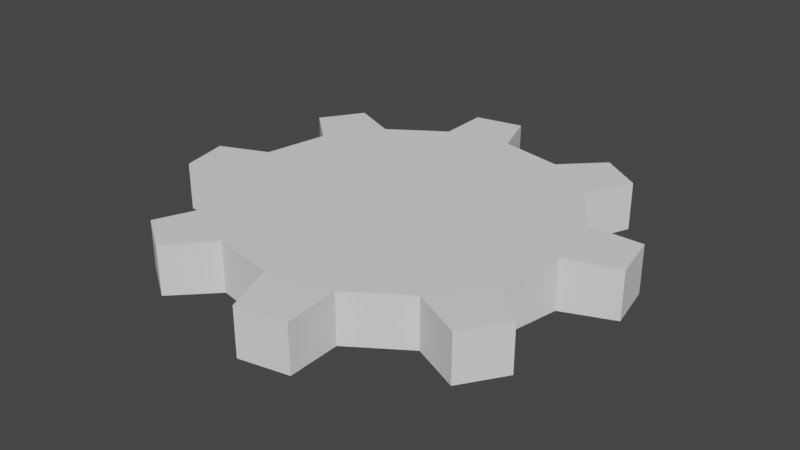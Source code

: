 # Source: untitled.blend  (saved by Blender 2.93.20; exported with 4.5.12 LTS)
import bpy
from mathutils import Matrix  # noqa: F401  (used for matrix-valued properties, if any)

bpy.ops.wm.read_factory_settings(use_empty=True)
scene = bpy.context.scene
scene.name = 'Scene'

# ---- collections
col_collection = bpy.data.collections.new('Collection'); scene.collection.children.link(col_collection)

# ---- world
world_world = bpy.data.worlds.new('World'); scene.world = world_world
world_world.use_nodes = True; world_world.node_tree.nodes.clear()
_N = world_world.node_tree.nodes; _L = world_world.node_tree.links
n0 = _N.new('ShaderNodeOutputWorld'); n0.name = 'World Output'; n0.location = (300, 300)
n1 = _N.new('ShaderNodeBackground'); n1.name = 'Background'; n1.location = (10, 300)
n1.inputs[0].default_value = (0.05088, 0.05088, 0.05088, 1.0)
_L.new(n1.outputs[0], n0.inputs[0])
n0.is_active_output = True
world_world.color = (0.05088, 0.05088, 0.05088)
world_world.use_sun_shadow = False
world_world.sun_shadow_jitter_overblur = 0.0

# ---- meshes
me_cylinder_001 = bpy.data.meshes.new('Cylinder.001')
me_cylinder_001.from_pydata([(-0.1084, 1.301, -0.9524), (-0.1084, 1.301, 0.9524), (0.5981, 1.16, -0.9524), (0.5981, 1.16, 0.9524), (0.8433, 0.9966, -0.9524), (0.8433, 0.9966, 0.9524), (1.243, 0.3977, -0.9524), (1.243, 0.3977, 0.9524), (1.301, 0.1084, -0.9524), (1.301, 0.1084, 0.9524), (1.16, -0.5981, -0.9524), (1.16, -0.5981, 0.9524), (0.9966, -0.8433, -0.9524), (0.9966, -0.8433, 0.9524), (0.3977, -1.243, -0.9524), (0.3977, -1.243, 0.9524), (0.1084, -1.301, -0.9524), (0.1084, -1.301, 0.9524), (-0.5981, -1.16, -0.9524), (-0.5981, -1.16, 0.9524), (-0.8433, -0.9966, -0.9524), (-0.8433, -0.9966, 0.9524), (-1.243, -0.3977, -0.9524), (-1.243, -0.3977, 0.9524), (-1.301, -0.1084, -0.9524), (-1.301, -0.1084, 0.9524), (-1.16, 0.5981, -0.9524), (-1.16, 0.5981, 0.9524), (-0.9966, 0.8433, -0.9524), (-0.9966, 0.8433, 0.9524), (-0.3977, 1.243, -0.9524), (-0.3977, 1.243, 0.9524), (-0.002715, 0.7125, -1.017), (-0.002715, 0.7125, 0.9829), (0.2703, 0.6582, -1.017), (0.2703, 0.6582, 0.9829), (0.5017, 0.5036, -1.017), (0.5017, 0.5036, 0.9829), (0.6563, 0.2721, -1.017), (0.6563, 0.2721, 0.9829), (0.7106, -0.000851, -1.017), (0.7106, -0.000851, 0.9829), (0.6563, -0.2738, -1.017), (0.6563, -0.2738, 0.9829), (0.5017, -0.5053, -1.017), (0.5017, -0.5053, 0.9829), (0.2703, -0.6599, -1.017), (0.2703, -0.6599, 0.9829), (-0.002715, -0.7142, -1.017), (-0.002715, -0.7142, 0.9829), (-0.2757, -0.6599, -1.017), (-0.2757, -0.6599, 0.9829), (-0.5071, -0.5053, -1.017), (-0.5071, -0.5053, 0.9829), (-0.6618, -0.2738, -1.017), (-0.6618, -0.2738, 0.9829), (-0.7161, -0.000851, -1.017), (-0.7161, -0.000851, 0.9829), (-0.6618, 0.2721, -1.017), (-0.6618, 0.2721, 0.9829), (-0.5071, 0.5036, -1.017), (-0.5071, 0.5036, 0.9829), (-0.2757, 0.6582, -1.017), (-0.2757, 0.6582, 0.9829), (0.0, 1.0, -1.0), (0.0, 1.0, 1.0), (0.3827, 0.9239, 1.0), (0.3827, 0.9239, -1.0), (0.7071, 0.7071, -1.0), (0.7071, 0.7071, 1.0), (0.9239, 0.3827, 1.0), (0.9239, 0.3827, -1.0), (1.0, -4.371e-08, -1.0), (1.0, -4.371e-08, 1.0), (0.9239, -0.3827, 1.0), (0.9239, -0.3827, -1.0), (0.7071, -0.7071, -1.0), (0.7071, -0.7071, 1.0), (0.3827, -0.9239, 1.0), (0.3827, -0.9239, -1.0), (-8.742e-08, -1.0, -1.0), (-8.742e-08, -1.0, 1.0), (-0.3827, -0.9239, 1.0), (-0.3827, -0.9239, -1.0), (-0.7071, -0.7071, -1.0), (-0.7071, -0.7071, 1.0), (-0.9239, -0.3827, 1.0), (-0.9239, -0.3827, -1.0), (-1.0, 1.192e-08, -1.0), (-1.0, 1.192e-08, 1.0), (-0.9239, 0.3827, 1.0), (-0.9239, 0.3827, -1.0), (-0.7071, 0.7071, -1.0), (-0.7071, 0.7071, 1.0), (-0.3827, 0.9239, 1.0), (-0.3827, 0.9239, -1.0)], [], [(64, 65, 66, 67), (2, 3, 5, 4), (68, 69, 70, 71), (6, 7, 9, 8), (72, 73, 74, 75), (10, 11, 13, 12), (76, 77, 78, 79), (14, 15, 17, 16), (80, 81, 82, 83), (18, 19, 21, 20), (84, 85, 86, 87), (22, 23, 25, 24), (88, 89, 90, 91), (26, 27, 29, 28), (92, 93, 94, 95), (30, 31, 1, 0), (82, 81, 49, 51), (72, 75, 42, 40), (91, 92, 60, 58), (64, 67, 34, 32), (74, 73, 41, 43), (93, 90, 59, 61), (83, 84, 52, 50), (66, 65, 33, 35), (85, 82, 51, 53), (75, 76, 44, 42), (92, 95, 62, 60), (77, 74, 43, 45), (94, 93, 61, 63), (67, 68, 36, 34), (84, 87, 54, 52), (69, 66, 35, 37), (86, 85, 53, 55), (76, 79, 46, 44), (95, 64, 32, 62), (78, 77, 45, 47), (65, 94, 63, 33), (68, 71, 38, 36), (87, 88, 56, 54), (70, 69, 37, 39), (89, 86, 55, 57), (79, 80, 48, 46), (81, 78, 47, 49), (71, 72, 40, 38), (88, 91, 58, 56), (73, 70, 39, 41), (90, 89, 57, 59), (80, 83, 50, 48), (32, 34, 36, 38, 40, 42, 44, 46, 48, 50, 52, 54, 56, 58, 60, 62), (53, 51, 49, 47, 45, 43, 41, 39, 37, 35, 33, 63, 61, 59, 57, 55), (0, 1, 65, 64), (3, 2, 67, 66), (2, 4, 68, 67), (5, 3, 66, 69), (4, 5, 69, 68), (7, 6, 71, 70), (6, 8, 72, 71), (9, 7, 70, 73), (8, 9, 73, 72), (11, 10, 75, 74), (10, 12, 76, 75), (13, 11, 74, 77), (12, 13, 77, 76), (15, 14, 79, 78), (14, 16, 80, 79), (17, 15, 78, 81), (16, 17, 81, 80), (19, 18, 83, 82), (18, 20, 84, 83), (21, 19, 82, 85), (20, 21, 85, 84), (23, 22, 87, 86), (22, 24, 88, 87), (25, 23, 86, 89), (24, 25, 89, 88), (27, 26, 91, 90), (26, 28, 92, 91), (29, 27, 90, 93), (28, 29, 93, 92), (31, 30, 95, 94), (30, 0, 64, 95), (1, 31, 94, 65)])
_uv = me_cylinder_001.uv_layers.new(name='UVMap')
_uv.uv.foreach_set('vector', [0.3005, 0.7585, 0.4439, 0.5353, 0.4691, 0.5454, 0.3761, 0.8013, 0.4498, 0.7083, 0.4806, 0.5623, 0.4929, 0.5635, 0.4902, 0.718, 0.5639, 0.8123, 0.5019, 0.5432, 0.5266, 0.5317, 0.6531, 0.7888, 0.6333, 0.661, 0.5471, 0.5355, 0.5566, 0.5276, 0.6686, 0.6372, 0.788, 0.6467, 0.5486, 0.5074, 0.5583, 0.4818, 0.8229, 0.5643, 0.7206, 0.4935, 0.575, 0.4696, 0.5758, 0.4573, 0.7274, 0.4533, 0.8117, 0.3786, 0.5556, 0.449, 0.5441, 0.4245, 0.7799, 0.299, 0.6625, 0.321, 0.5472, 0.4044, 0.5391, 0.3952, 0.6396, 0.2891, 0.6456, 0.1816, 0.5193, 0.4037, 0.4942, 0.3944, 0.5698, 0.1492, 0.5049, 0.2427, 0.4824, 0.378, 0.4703, 0.3771, 0.4678, 0.2363, 0.4001, 0.1595, 0.4621, 0.3967, 0.4376, 0.4071, 0.3278, 0.1884, 0.3423, 0.2919, 0.418, 0.4037, 0.4087, 0.4115, 0.3113, 0.3118, 0.2089, 0.3006, 0.4169, 0.4319, 0.4074, 0.4566, 0.1701, 0.3711, 0.255, 0.4387, 0.3908, 0.4677, 0.3895, 0.4797, 0.246, 0.4761, 0.1595, 0.543, 0.4092, 0.4888, 0.4197, 0.5134, 0.1822, 0.6235, 0.2946, 0.6111, 0.4157, 0.5333, 0.4233, 0.5429, 0.3153, 0.6453, 0.4942, 0.3944, 0.5193, 0.4037, 0.5097, 0.4229, 0.4905, 0.4161, 0.788, 0.6467, 0.8229, 0.5643, 0.9961, 0.5953, 0.9355, 0.7838, 0.1701, 0.3711, 0.1595, 0.543, 9.979e-05, 0.562, 0.008369, 0.3574, 0.3005, 0.7585, 0.3761, 0.8013, 0.3584, 0.9868, 0.1935, 0.8928, 0.5583, 0.4818, 0.5486, 0.5074, 0.5291, 0.4974, 0.536, 0.4781, 0.4092, 0.4888, 0.4074, 0.4566, 0.4288, 0.4615, 0.4298, 0.4833, 0.5698, 0.1492, 0.4001, 0.1595, 0.3941, 0.001832, 0.5961, 9.979e-05, 0.4691, 0.5454, 0.4439, 0.5353, 0.4548, 0.5165, 0.4742, 0.5234, 0.4621, 0.3967, 0.4942, 0.3944, 0.4905, 0.4161, 0.4687, 0.4172, 0.8229, 0.5643, 0.8117, 0.3786, 0.9961, 0.3743, 0.9961, 0.5953, 0.1595, 0.543, 0.1822, 0.6235, 0.04922, 0.735, 9.979e-05, 0.562, 0.5556, 0.449, 0.5583, 0.4818, 0.536, 0.4781, 0.5348, 0.456, 0.4197, 0.5134, 0.4092, 0.4888, 0.4298, 0.4833, 0.4385, 0.5017, 0.3761, 0.8013, 0.5639, 0.8123, 0.5825, 0.9999, 0.3584, 0.9868, 0.4001, 0.1595, 0.3278, 0.1884, 0.2448, 0.07988, 0.3941, 0.001832, 0.5019, 0.5432, 0.4691, 0.5454, 0.4742, 0.5234, 0.4962, 0.5223, 0.4376, 0.4071, 0.4621, 0.3967, 0.4687, 0.4172, 0.4502, 0.4258, 0.8117, 0.3786, 0.7799, 0.299, 0.9132, 0.2065, 0.9961, 0.3743, 0.1822, 0.6235, 0.3005, 0.7585, 0.1935, 0.8928, 0.04922, 0.735, 0.5441, 0.4245, 0.5556, 0.449, 0.5348, 0.456, 0.526, 0.4375, 0.4439, 0.5353, 0.4197, 0.5134, 0.4385, 0.5017, 0.4548, 0.5165, 0.5639, 0.8123, 0.6531, 0.7888, 0.7797, 0.9527, 0.5825, 0.9999, 0.3278, 0.1884, 0.2089, 0.3006, 0.09208, 0.2074, 0.2448, 0.07988, 0.5266, 0.5317, 0.5019, 0.5432, 0.4962, 0.5223, 0.5146, 0.5136, 0.4169, 0.4319, 0.4376, 0.4071, 0.4502, 0.4258, 0.4355, 0.4423, 0.7799, 0.299, 0.6456, 0.1816, 0.7641, 0.05689, 0.9132, 0.2065, 0.5193, 0.4037, 0.5441, 0.4245, 0.526, 0.4375, 0.5097, 0.4229, 0.6531, 0.7888, 0.788, 0.6467, 0.9355, 0.7838, 0.7797, 0.9527, 0.2089, 0.3006, 0.1701, 0.3711, 0.008369, 0.3574, 0.09208, 0.2074, 0.5486, 0.5074, 0.5266, 0.5317, 0.5146, 0.5136, 0.5291, 0.4974, 0.4074, 0.4566, 0.4169, 0.4319, 0.4355, 0.4423, 0.4288, 0.4615, 0.6456, 0.1816, 0.5698, 0.1492, 0.5961, 9.979e-05, 0.7641, 0.05689, 0.1935, 0.8928, 0.3584, 0.9868, 0.5825, 0.9999, 0.7797, 0.9527, 0.9355, 0.7838, 0.9961, 0.5953, 0.9961, 0.3743, 0.9132, 0.2065, 0.7641, 0.05689, 0.5961, 9.979e-05, 0.3941, 0.001832, 0.2448, 0.07988, 0.09208, 0.2074, 0.008369, 0.3574, 9.979e-05, 0.562, 0.04922, 0.735, 0.4687, 0.4172, 0.4905, 0.4161, 0.5097, 0.4229, 0.526, 0.4375, 0.5348, 0.456, 0.536, 0.4781, 0.5291, 0.4974, 0.5146, 0.5136, 0.4962, 0.5223, 0.4742, 0.5234, 0.4548, 0.5165, 0.4385, 0.5017, 0.4298, 0.4833, 0.4288, 0.4615, 0.4355, 0.4423, 0.4502, 0.4258, 0.3153, 0.6453, 0.4233, 0.5429, 0.4439, 0.5353, 0.3005, 0.7585, 0.4806, 0.5623, 0.4498, 0.7083, 0.3761, 0.8013, 0.4691, 0.5454, 0.4498, 0.7083, 0.4902, 0.718, 0.5639, 0.8123, 0.3761, 0.8013, 0.4929, 0.5635, 0.4806, 0.5623, 0.4691, 0.5454, 0.5019, 0.5432, 0.4902, 0.718, 0.4929, 0.5635, 0.5019, 0.5432, 0.5639, 0.8123, 0.5471, 0.5355, 0.6333, 0.661, 0.6531, 0.7888, 0.5266, 0.5317, 0.6333, 0.661, 0.6686, 0.6372, 0.788, 0.6467, 0.6531, 0.7888, 0.5566, 0.5276, 0.5471, 0.5355, 0.5266, 0.5317, 0.5486, 0.5074, 0.6686, 0.6372, 0.5566, 0.5276, 0.5486, 0.5074, 0.788, 0.6467, 0.575, 0.4696, 0.7206, 0.4935, 0.8229, 0.5643, 0.5583, 0.4818, 0.7206, 0.4935, 0.7274, 0.4533, 0.8117, 0.3786, 0.8229, 0.5643, 0.5758, 0.4573, 0.575, 0.4696, 0.5583, 0.4818, 0.5556, 0.449, 0.7274, 0.4533, 0.5758, 0.4573, 0.5556, 0.449, 0.8117, 0.3786, 0.5472, 0.4044, 0.6625, 0.321, 0.7799, 0.299, 0.5441, 0.4245, 0.6625, 0.321, 0.6396, 0.2891, 0.6456, 0.1816, 0.7799, 0.299, 0.5391, 0.3952, 0.5472, 0.4044, 0.5441, 0.4245, 0.5193, 0.4037, 0.6396, 0.2891, 0.5391, 0.3952, 0.5193, 0.4037, 0.6456, 0.1816, 0.4824, 0.378, 0.5049, 0.2427, 0.5698, 0.1492, 0.4942, 0.3944, 0.5049, 0.2427, 0.4678, 0.2363, 0.4001, 0.1595, 0.5698, 0.1492, 0.4703, 0.3771, 0.4824, 0.378, 0.4942, 0.3944, 0.4621, 0.3967, 0.4678, 0.2363, 0.4703, 0.3771, 0.4621, 0.3967, 0.4001, 0.1595, 0.418, 0.4037, 0.3423, 0.2919, 0.3278, 0.1884, 0.4376, 0.4071, 0.3423, 0.2919, 0.3113, 0.3118, 0.2089, 0.3006, 0.3278, 0.1884, 0.4087, 0.4115, 0.418, 0.4037, 0.4376, 0.4071, 0.4169, 0.4319, 0.3113, 0.3118, 0.4087, 0.4115, 0.4169, 0.4319, 0.2089, 0.3006, 0.3908, 0.4677, 0.255, 0.4387, 0.1701, 0.3711, 0.4074, 0.4566, 0.255, 0.4387, 0.246, 0.4761, 0.1595, 0.543, 0.1701, 0.3711, 0.3895, 0.4797, 0.3908, 0.4677, 0.4074, 0.4566, 0.4092, 0.4888, 0.246, 0.4761, 0.3895, 0.4797, 0.4092, 0.4888, 0.1595, 0.543, 0.4157, 0.5333, 0.2946, 0.6111, 0.1822, 0.6235, 0.4197, 0.5134, 0.2946, 0.6111, 0.3153, 0.6453, 0.3005, 0.7585, 0.1822, 0.6235, 0.4233, 0.5429, 0.4157, 0.5333, 0.4197, 0.5134, 0.4439, 0.5353])
me_cylinder_001.use_remesh_fix_poles = True
me_cylinder_001.use_remesh_preserve_attributes = False
me_cylinder_001.update()

# ---- objects
ob_cylinder = bpy.data.objects.new('Cylinder', me_cylinder_001)

# ---- transforms, parenting, visibility, modifiers, constraints
ob_cylinder.location = (0.0, 0.0, 0.0)
ob_cylinder.scale = (1.0, 1.0, 0.1491)

# ---- collection membership
col_collection.objects.link(ob_cylinder)

# ---- scene / render settings (as saved in the file)
scene.frame_start = 1; scene.frame_end = 250; scene.frame_set(1)
scene.render.engine = 'BLENDER_EEVEE_NEXT'
scene.cycles.use_denoising = False
scene.cycles.samples = 128
scene.cycles.sampling_pattern = 'TABULATED_SOBOL'
scene.cycles.use_adaptive_sampling = False
scene.cycles.use_light_tree = False
scene.view_settings.view_transform = 'Filmic'
bpy.context.view_layer.update()

# ---- added for rendering (the .blend has no active camera and no usable light): camera, sun
cam_auto = bpy.data.cameras.new('AutoCamera')
cam_auto.lens = 50.0
cam_auto.sensor_width = 36.0
cam_auto.clip_end = 1000.0
ob_auto_camera = bpy.data.objects.new('AutoCamera', cam_auto)
scene.collection.objects.link(ob_auto_camera)
ob_auto_camera.location = (3.41602, -4.09923, 2.73154)
ob_auto_camera.rotation_euler = (1.09748, -7.21219e-08, 0.694738)
scene.camera = ob_auto_camera
light_auto_sun = bpy.data.lights.new('AutoSun', 'SUN')
light_auto_sun.energy = 3.0
light_auto_sun.angle = 0.0523599
ob_auto_sun = bpy.data.objects.new('AutoSun', light_auto_sun)
scene.collection.objects.link(ob_auto_sun)
ob_auto_sun.rotation_euler = (0.872665, 0.174533, 0.523599)
bpy.context.view_layer.update()
